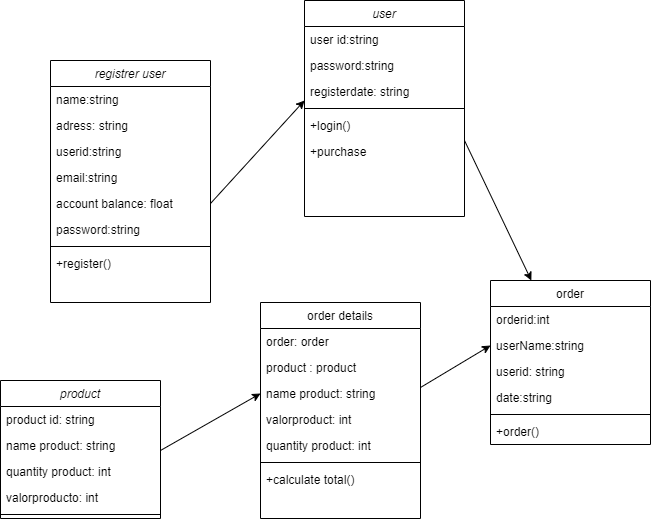

The diagram above was exported from draw.io. Its source (the exported page's mxGraphModel, read from the mxfile embedded in the PNG):
<mxGraphModel dx="1278" dy="641" grid="1" gridSize="10" guides="1" tooltips="1" connect="1" arrows="1" fold="1" page="1" pageScale="1" pageWidth="827" pageHeight="1169" math="0" shadow="0">
  <root>
    <mxCell id="WIyWlLk6GJQsqaUBKTNV-0" />
    <mxCell id="WIyWlLk6GJQsqaUBKTNV-1" parent="WIyWlLk6GJQsqaUBKTNV-0" />
    <mxCell id="zkfFHV4jXpPFQw0GAbJ--0" value="registrer user" style="swimlane;fontStyle=2;align=center;verticalAlign=top;childLayout=stackLayout;horizontal=1;startSize=26;horizontalStack=0;resizeParent=1;resizeLast=0;collapsible=1;marginBottom=0;rounded=0;shadow=0;strokeWidth=1;" parent="WIyWlLk6GJQsqaUBKTNV-1" vertex="1">
      <mxGeometry x="160" y="90" width="160" height="242" as="geometry">
        <mxRectangle x="230" y="140" width="160" height="26" as="alternateBounds" />
      </mxGeometry>
    </mxCell>
    <mxCell id="KrqyR2-PSJ1wylQYziVb-36" value="name:string" style="text;align=left;verticalAlign=top;spacingLeft=4;spacingRight=4;overflow=hidden;rotatable=0;points=[[0,0.5],[1,0.5]];portConstraint=eastwest;rounded=0;shadow=0;html=0;" vertex="1" parent="zkfFHV4jXpPFQw0GAbJ--0">
      <mxGeometry y="26" width="160" height="26" as="geometry" />
    </mxCell>
    <mxCell id="KrqyR2-PSJ1wylQYziVb-15" value="adress: string" style="text;align=left;verticalAlign=top;spacingLeft=4;spacingRight=4;overflow=hidden;rotatable=0;points=[[0,0.5],[1,0.5]];portConstraint=eastwest;rounded=0;shadow=0;html=0;" vertex="1" parent="zkfFHV4jXpPFQw0GAbJ--0">
      <mxGeometry y="52" width="160" height="26" as="geometry" />
    </mxCell>
    <mxCell id="KrqyR2-PSJ1wylQYziVb-66" value="userid:string" style="text;align=left;verticalAlign=top;spacingLeft=4;spacingRight=4;overflow=hidden;rotatable=0;points=[[0,0.5],[1,0.5]];portConstraint=eastwest;rounded=0;shadow=0;html=0;" vertex="1" parent="zkfFHV4jXpPFQw0GAbJ--0">
      <mxGeometry y="78" width="160" height="26" as="geometry" />
    </mxCell>
    <mxCell id="KrqyR2-PSJ1wylQYziVb-16" value="email:string" style="text;align=left;verticalAlign=top;spacingLeft=4;spacingRight=4;overflow=hidden;rotatable=0;points=[[0,0.5],[1,0.5]];portConstraint=eastwest;rounded=0;shadow=0;html=0;" vertex="1" parent="zkfFHV4jXpPFQw0GAbJ--0">
      <mxGeometry y="104" width="160" height="26" as="geometry" />
    </mxCell>
    <mxCell id="KrqyR2-PSJ1wylQYziVb-17" value="account balance: float" style="text;align=left;verticalAlign=top;spacingLeft=4;spacingRight=4;overflow=hidden;rotatable=0;points=[[0,0.5],[1,0.5]];portConstraint=eastwest;rounded=0;shadow=0;html=0;" vertex="1" parent="zkfFHV4jXpPFQw0GAbJ--0">
      <mxGeometry y="130" width="160" height="26" as="geometry" />
    </mxCell>
    <mxCell id="zkfFHV4jXpPFQw0GAbJ--2" value="password:string" style="text;align=left;verticalAlign=top;spacingLeft=4;spacingRight=4;overflow=hidden;rotatable=0;points=[[0,0.5],[1,0.5]];portConstraint=eastwest;rounded=0;shadow=0;html=0;" parent="zkfFHV4jXpPFQw0GAbJ--0" vertex="1">
      <mxGeometry y="156" width="160" height="26" as="geometry" />
    </mxCell>
    <mxCell id="zkfFHV4jXpPFQw0GAbJ--4" value="" style="line;html=1;strokeWidth=1;align=left;verticalAlign=middle;spacingTop=-1;spacingLeft=3;spacingRight=3;rotatable=0;labelPosition=right;points=[];portConstraint=eastwest;" parent="zkfFHV4jXpPFQw0GAbJ--0" vertex="1">
      <mxGeometry y="182" width="160" height="8" as="geometry" />
    </mxCell>
    <mxCell id="zkfFHV4jXpPFQw0GAbJ--5" value="+register()" style="text;align=left;verticalAlign=top;spacingLeft=4;spacingRight=4;overflow=hidden;rotatable=0;points=[[0,0.5],[1,0.5]];portConstraint=eastwest;" parent="zkfFHV4jXpPFQw0GAbJ--0" vertex="1">
      <mxGeometry y="190" width="160" height="26" as="geometry" />
    </mxCell>
    <mxCell id="zkfFHV4jXpPFQw0GAbJ--13" value="order&#10;" style="swimlane;fontStyle=0;align=center;verticalAlign=top;childLayout=stackLayout;horizontal=1;startSize=26;horizontalStack=0;resizeParent=1;resizeLast=0;collapsible=1;marginBottom=0;rounded=0;shadow=0;strokeWidth=1;" parent="WIyWlLk6GJQsqaUBKTNV-1" vertex="1">
      <mxGeometry x="600" y="310" width="160" height="164" as="geometry">
        <mxRectangle x="340" y="380" width="170" height="26" as="alternateBounds" />
      </mxGeometry>
    </mxCell>
    <mxCell id="KrqyR2-PSJ1wylQYziVb-44" value="orderid:int" style="text;align=left;verticalAlign=top;spacingLeft=4;spacingRight=4;overflow=hidden;rotatable=0;points=[[0,0.5],[1,0.5]];portConstraint=eastwest;" vertex="1" parent="zkfFHV4jXpPFQw0GAbJ--13">
      <mxGeometry y="26" width="160" height="26" as="geometry" />
    </mxCell>
    <mxCell id="KrqyR2-PSJ1wylQYziVb-46" value="userName:string" style="text;align=left;verticalAlign=top;spacingLeft=4;spacingRight=4;overflow=hidden;rotatable=0;points=[[0,0.5],[1,0.5]];portConstraint=eastwest;" vertex="1" parent="zkfFHV4jXpPFQw0GAbJ--13">
      <mxGeometry y="52" width="160" height="26" as="geometry" />
    </mxCell>
    <mxCell id="KrqyR2-PSJ1wylQYziVb-47" value="userid: string" style="text;align=left;verticalAlign=top;spacingLeft=4;spacingRight=4;overflow=hidden;rotatable=0;points=[[0,0.5],[1,0.5]];portConstraint=eastwest;" vertex="1" parent="zkfFHV4jXpPFQw0GAbJ--13">
      <mxGeometry y="78" width="160" height="26" as="geometry" />
    </mxCell>
    <mxCell id="zkfFHV4jXpPFQw0GAbJ--14" value="date:string" style="text;align=left;verticalAlign=top;spacingLeft=4;spacingRight=4;overflow=hidden;rotatable=0;points=[[0,0.5],[1,0.5]];portConstraint=eastwest;" parent="zkfFHV4jXpPFQw0GAbJ--13" vertex="1">
      <mxGeometry y="104" width="160" height="26" as="geometry" />
    </mxCell>
    <mxCell id="zkfFHV4jXpPFQw0GAbJ--15" value="" style="line;html=1;strokeWidth=1;align=left;verticalAlign=middle;spacingTop=-1;spacingLeft=3;spacingRight=3;rotatable=0;labelPosition=right;points=[];portConstraint=eastwest;" parent="zkfFHV4jXpPFQw0GAbJ--13" vertex="1">
      <mxGeometry y="130" width="160" height="8" as="geometry" />
    </mxCell>
    <mxCell id="KrqyR2-PSJ1wylQYziVb-45" value="+order()" style="text;align=left;verticalAlign=top;spacingLeft=4;spacingRight=4;overflow=hidden;rotatable=0;points=[[0,0.5],[1,0.5]];portConstraint=eastwest;" vertex="1" parent="zkfFHV4jXpPFQw0GAbJ--13">
      <mxGeometry y="138" width="160" height="26" as="geometry" />
    </mxCell>
    <mxCell id="KrqyR2-PSJ1wylQYziVb-0" value="order details" style="swimlane;fontStyle=0;align=center;verticalAlign=top;childLayout=stackLayout;horizontal=1;startSize=26;horizontalStack=0;resizeParent=1;resizeLast=0;collapsible=1;marginBottom=0;rounded=0;shadow=0;strokeWidth=1;" vertex="1" parent="WIyWlLk6GJQsqaUBKTNV-1">
      <mxGeometry x="370" y="332" width="160" height="216" as="geometry">
        <mxRectangle x="550" y="140" width="160" height="26" as="alternateBounds" />
      </mxGeometry>
    </mxCell>
    <mxCell id="KrqyR2-PSJ1wylQYziVb-1" value="order: order" style="text;align=left;verticalAlign=top;spacingLeft=4;spacingRight=4;overflow=hidden;rotatable=0;points=[[0,0.5],[1,0.5]];portConstraint=eastwest;" vertex="1" parent="KrqyR2-PSJ1wylQYziVb-0">
      <mxGeometry y="26" width="160" height="26" as="geometry" />
    </mxCell>
    <mxCell id="KrqyR2-PSJ1wylQYziVb-2" value="product : product" style="text;align=left;verticalAlign=top;spacingLeft=4;spacingRight=4;overflow=hidden;rotatable=0;points=[[0,0.5],[1,0.5]];portConstraint=eastwest;rounded=0;shadow=0;html=0;" vertex="1" parent="KrqyR2-PSJ1wylQYziVb-0">
      <mxGeometry y="52" width="160" height="26" as="geometry" />
    </mxCell>
    <mxCell id="KrqyR2-PSJ1wylQYziVb-3" value="name product: string&#10;" style="text;align=left;verticalAlign=top;spacingLeft=4;spacingRight=4;overflow=hidden;rotatable=0;points=[[0,0.5],[1,0.5]];portConstraint=eastwest;rounded=0;shadow=0;html=0;" vertex="1" parent="KrqyR2-PSJ1wylQYziVb-0">
      <mxGeometry y="78" width="160" height="26" as="geometry" />
    </mxCell>
    <mxCell id="KrqyR2-PSJ1wylQYziVb-4" value="valorproduct: int" style="text;align=left;verticalAlign=top;spacingLeft=4;spacingRight=4;overflow=hidden;rotatable=0;points=[[0,0.5],[1,0.5]];portConstraint=eastwest;rounded=0;shadow=0;html=0;" vertex="1" parent="KrqyR2-PSJ1wylQYziVb-0">
      <mxGeometry y="104" width="160" height="26" as="geometry" />
    </mxCell>
    <mxCell id="KrqyR2-PSJ1wylQYziVb-5" value="quantity product: int" style="text;align=left;verticalAlign=top;spacingLeft=4;spacingRight=4;overflow=hidden;rotatable=0;points=[[0,0.5],[1,0.5]];portConstraint=eastwest;rounded=0;shadow=0;html=0;" vertex="1" parent="KrqyR2-PSJ1wylQYziVb-0">
      <mxGeometry y="130" width="160" height="26" as="geometry" />
    </mxCell>
    <mxCell id="KrqyR2-PSJ1wylQYziVb-6" value="" style="line;html=1;strokeWidth=1;align=left;verticalAlign=middle;spacingTop=-1;spacingLeft=3;spacingRight=3;rotatable=0;labelPosition=right;points=[];portConstraint=eastwest;" vertex="1" parent="KrqyR2-PSJ1wylQYziVb-0">
      <mxGeometry y="156" width="160" height="8" as="geometry" />
    </mxCell>
    <mxCell id="KrqyR2-PSJ1wylQYziVb-7" value="+calculate total()" style="text;align=left;verticalAlign=top;spacingLeft=4;spacingRight=4;overflow=hidden;rotatable=0;points=[[0,0.5],[1,0.5]];portConstraint=eastwest;" vertex="1" parent="KrqyR2-PSJ1wylQYziVb-0">
      <mxGeometry y="164" width="160" height="26" as="geometry" />
    </mxCell>
    <mxCell id="KrqyR2-PSJ1wylQYziVb-18" value="user&#10;" style="swimlane;fontStyle=2;align=center;verticalAlign=top;childLayout=stackLayout;horizontal=1;startSize=26;horizontalStack=0;resizeParent=1;resizeLast=0;collapsible=1;marginBottom=0;rounded=0;shadow=0;strokeWidth=1;" vertex="1" parent="WIyWlLk6GJQsqaUBKTNV-1">
      <mxGeometry x="414" y="30" width="160" height="216" as="geometry">
        <mxRectangle x="230" y="140" width="160" height="26" as="alternateBounds" />
      </mxGeometry>
    </mxCell>
    <mxCell id="KrqyR2-PSJ1wylQYziVb-19" value="user id:string" style="text;align=left;verticalAlign=top;spacingLeft=4;spacingRight=4;overflow=hidden;rotatable=0;points=[[0,0.5],[1,0.5]];portConstraint=eastwest;" vertex="1" parent="KrqyR2-PSJ1wylQYziVb-18">
      <mxGeometry y="26" width="160" height="26" as="geometry" />
    </mxCell>
    <mxCell id="KrqyR2-PSJ1wylQYziVb-38" value="password:string" style="text;align=left;verticalAlign=top;spacingLeft=4;spacingRight=4;overflow=hidden;rotatable=0;points=[[0,0.5],[1,0.5]];portConstraint=eastwest;" vertex="1" parent="KrqyR2-PSJ1wylQYziVb-18">
      <mxGeometry y="52" width="160" height="26" as="geometry" />
    </mxCell>
    <mxCell id="KrqyR2-PSJ1wylQYziVb-24" value="registerdate: string" style="text;align=left;verticalAlign=top;spacingLeft=4;spacingRight=4;overflow=hidden;rotatable=0;points=[[0,0.5],[1,0.5]];portConstraint=eastwest;rounded=0;shadow=0;html=0;" vertex="1" parent="KrqyR2-PSJ1wylQYziVb-18">
      <mxGeometry y="78" width="160" height="26" as="geometry" />
    </mxCell>
    <mxCell id="KrqyR2-PSJ1wylQYziVb-25" value="" style="line;html=1;strokeWidth=1;align=left;verticalAlign=middle;spacingTop=-1;spacingLeft=3;spacingRight=3;rotatable=0;labelPosition=right;points=[];portConstraint=eastwest;" vertex="1" parent="KrqyR2-PSJ1wylQYziVb-18">
      <mxGeometry y="104" width="160" height="8" as="geometry" />
    </mxCell>
    <mxCell id="KrqyR2-PSJ1wylQYziVb-26" value="+login()" style="text;align=left;verticalAlign=top;spacingLeft=4;spacingRight=4;overflow=hidden;rotatable=0;points=[[0,0.5],[1,0.5]];portConstraint=eastwest;" vertex="1" parent="KrqyR2-PSJ1wylQYziVb-18">
      <mxGeometry y="112" width="160" height="26" as="geometry" />
    </mxCell>
    <mxCell id="KrqyR2-PSJ1wylQYziVb-39" value="+purchase" style="text;align=left;verticalAlign=top;spacingLeft=4;spacingRight=4;overflow=hidden;rotatable=0;points=[[0,0.5],[1,0.5]];portConstraint=eastwest;" vertex="1" parent="KrqyR2-PSJ1wylQYziVb-18">
      <mxGeometry y="138" width="160" height="26" as="geometry" />
    </mxCell>
    <mxCell id="KrqyR2-PSJ1wylQYziVb-48" value="product" style="swimlane;fontStyle=2;align=center;verticalAlign=top;childLayout=stackLayout;horizontal=1;startSize=26;horizontalStack=0;resizeParent=1;resizeLast=0;collapsible=1;marginBottom=0;rounded=0;shadow=0;strokeWidth=1;" vertex="1" parent="WIyWlLk6GJQsqaUBKTNV-1">
      <mxGeometry x="110" y="410" width="160" height="138" as="geometry">
        <mxRectangle x="230" y="140" width="160" height="26" as="alternateBounds" />
      </mxGeometry>
    </mxCell>
    <mxCell id="KrqyR2-PSJ1wylQYziVb-49" value="product id: string" style="text;align=left;verticalAlign=top;spacingLeft=4;spacingRight=4;overflow=hidden;rotatable=0;points=[[0,0.5],[1,0.5]];portConstraint=eastwest;" vertex="1" parent="KrqyR2-PSJ1wylQYziVb-48">
      <mxGeometry y="26" width="160" height="26" as="geometry" />
    </mxCell>
    <mxCell id="KrqyR2-PSJ1wylQYziVb-50" value="name product: string" style="text;align=left;verticalAlign=top;spacingLeft=4;spacingRight=4;overflow=hidden;rotatable=0;points=[[0,0.5],[1,0.5]];portConstraint=eastwest;" vertex="1" parent="KrqyR2-PSJ1wylQYziVb-48">
      <mxGeometry y="52" width="160" height="26" as="geometry" />
    </mxCell>
    <mxCell id="KrqyR2-PSJ1wylQYziVb-55" value="quantity product: int" style="text;align=left;verticalAlign=top;spacingLeft=4;spacingRight=4;overflow=hidden;rotatable=0;points=[[0,0.5],[1,0.5]];portConstraint=eastwest;rounded=0;shadow=0;html=0;" vertex="1" parent="KrqyR2-PSJ1wylQYziVb-48">
      <mxGeometry y="78" width="160" height="26" as="geometry" />
    </mxCell>
    <mxCell id="KrqyR2-PSJ1wylQYziVb-51" value="valorproducto: int" style="text;align=left;verticalAlign=top;spacingLeft=4;spacingRight=4;overflow=hidden;rotatable=0;points=[[0,0.5],[1,0.5]];portConstraint=eastwest;rounded=0;shadow=0;html=0;" vertex="1" parent="KrqyR2-PSJ1wylQYziVb-48">
      <mxGeometry y="104" width="160" height="26" as="geometry" />
    </mxCell>
    <mxCell id="KrqyR2-PSJ1wylQYziVb-52" value="" style="line;html=1;strokeWidth=1;align=left;verticalAlign=middle;spacingTop=-1;spacingLeft=3;spacingRight=3;rotatable=0;labelPosition=right;points=[];portConstraint=eastwest;" vertex="1" parent="KrqyR2-PSJ1wylQYziVb-48">
      <mxGeometry y="130" width="160" height="8" as="geometry" />
    </mxCell>
    <mxCell id="KrqyR2-PSJ1wylQYziVb-61" value="" style="endArrow=classic;html=1;rounded=0;exitX=1;exitY=0.5;exitDx=0;exitDy=0;" edge="1" parent="WIyWlLk6GJQsqaUBKTNV-1" source="KrqyR2-PSJ1wylQYziVb-17">
      <mxGeometry width="50" height="50" relative="1" as="geometry">
        <mxPoint x="364" y="180" as="sourcePoint" />
        <mxPoint x="414" y="130" as="targetPoint" />
      </mxGeometry>
    </mxCell>
    <mxCell id="KrqyR2-PSJ1wylQYziVb-62" value="" style="endArrow=classic;html=1;rounded=0;entryX=0;entryY=0.5;entryDx=0;entryDy=0;" edge="1" parent="WIyWlLk6GJQsqaUBKTNV-1" target="KrqyR2-PSJ1wylQYziVb-46">
      <mxGeometry width="50" height="50" relative="1" as="geometry">
        <mxPoint x="530" y="417" as="sourcePoint" />
        <mxPoint x="580" y="367" as="targetPoint" />
      </mxGeometry>
    </mxCell>
    <mxCell id="KrqyR2-PSJ1wylQYziVb-63" value="" style="endArrow=classic;html=1;rounded=0;entryX=0;entryY=0.5;entryDx=0;entryDy=0;" edge="1" parent="WIyWlLk6GJQsqaUBKTNV-1" target="KrqyR2-PSJ1wylQYziVb-3">
      <mxGeometry width="50" height="50" relative="1" as="geometry">
        <mxPoint x="270" y="480" as="sourcePoint" />
        <mxPoint x="320" y="430" as="targetPoint" />
      </mxGeometry>
    </mxCell>
    <mxCell id="KrqyR2-PSJ1wylQYziVb-65" value="" style="endArrow=classic;html=1;rounded=0;" edge="1" parent="WIyWlLk6GJQsqaUBKTNV-1" target="zkfFHV4jXpPFQw0GAbJ--13">
      <mxGeometry width="50" height="50" relative="1" as="geometry">
        <mxPoint x="574" y="170" as="sourcePoint" />
        <mxPoint x="624" y="120" as="targetPoint" />
      </mxGeometry>
    </mxCell>
  </root>
</mxGraphModel>